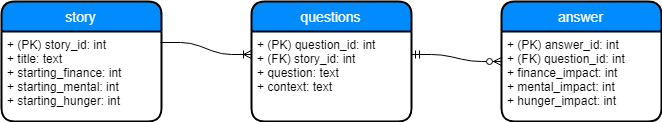

The diagram above was exported from draw.io. Its source (the exported page's mxGraphModel, read from the mxfile embedded in the PNG):
<mxGraphModel dx="768" dy="374" grid="1" gridSize="10" guides="1" tooltips="1" connect="1" arrows="1" fold="1" page="1" pageScale="1" pageWidth="850" pageHeight="1100" math="0" shadow="0">
  <root>
    <mxCell id="0" />
    <mxCell id="1" parent="0" />
    <mxCell id="ZcnE-3q4ehMUbKGK5_Fz-1" value="story" style="swimlane;childLayout=stackLayout;horizontal=1;startSize=30;horizontalStack=0;fillColor=#008cff;fontColor=#FFFFFF;rounded=1;fontSize=14;fontStyle=0;strokeWidth=2;resizeParent=0;resizeLast=1;shadow=0;dashed=0;align=center;" vertex="1" parent="1">
      <mxGeometry x="70" y="190" width="160" height="120" as="geometry" />
    </mxCell>
    <mxCell id="ZcnE-3q4ehMUbKGK5_Fz-2" value="+ (PK) story_id: int&#10;+ title: text&#10;+ starting_finance: int&#10;+ starting_mental: int&#10;+ starting_hunger: int" style="align=left;strokeColor=none;fillColor=none;spacingLeft=4;fontSize=12;verticalAlign=top;resizable=0;rotatable=0;part=1;" vertex="1" parent="ZcnE-3q4ehMUbKGK5_Fz-1">
      <mxGeometry y="30" width="160" height="90" as="geometry" />
    </mxCell>
    <mxCell id="ZcnE-3q4ehMUbKGK5_Fz-3" value="questions" style="swimlane;childLayout=stackLayout;horizontal=1;startSize=30;horizontalStack=0;fillColor=#008cff;fontColor=#FFFFFF;rounded=1;fontSize=14;fontStyle=0;strokeWidth=2;resizeParent=0;resizeLast=1;shadow=0;dashed=0;align=center;" vertex="1" parent="1">
      <mxGeometry x="320" y="190" width="160" height="120" as="geometry" />
    </mxCell>
    <mxCell id="ZcnE-3q4ehMUbKGK5_Fz-4" value="+ (PK) question_id: int&#10;+ (FK) story_id: int&#10;+ question: text&#10;+ context: text" style="align=left;strokeColor=none;fillColor=none;spacingLeft=4;fontSize=12;verticalAlign=top;resizable=0;rotatable=0;part=1;" vertex="1" parent="ZcnE-3q4ehMUbKGK5_Fz-3">
      <mxGeometry y="30" width="160" height="90" as="geometry" />
    </mxCell>
    <mxCell id="ZcnE-3q4ehMUbKGK5_Fz-7" value="" style="edgeStyle=entityRelationEdgeStyle;fontSize=12;html=1;endArrow=ERoneToMany;exitX=0.996;exitY=0.119;exitDx=0;exitDy=0;exitPerimeter=0;entryX=0;entryY=0.25;entryDx=0;entryDy=0;" edge="1" parent="1" source="ZcnE-3q4ehMUbKGK5_Fz-2" target="ZcnE-3q4ehMUbKGK5_Fz-4">
      <mxGeometry width="100" height="100" relative="1" as="geometry">
        <mxPoint x="310" y="430" as="sourcePoint" />
        <mxPoint x="280" y="290" as="targetPoint" />
      </mxGeometry>
    </mxCell>
    <mxCell id="ZcnE-3q4ehMUbKGK5_Fz-8" value="" style="edgeStyle=entityRelationEdgeStyle;fontSize=12;html=1;endArrow=ERzeroToMany;startArrow=ERmandOne;exitX=1;exitY=0.25;exitDx=0;exitDy=0;strokeColor=#000000;entryX=0;entryY=0.5;entryDx=0;entryDy=0;" edge="1" parent="1" source="ZcnE-3q4ehMUbKGK5_Fz-4" target="ZcnE-3q4ehMUbKGK5_Fz-5">
      <mxGeometry width="100" height="100" relative="1" as="geometry">
        <mxPoint x="570" y="460" as="sourcePoint" />
        <mxPoint x="540" y="290" as="targetPoint" />
      </mxGeometry>
    </mxCell>
    <mxCell id="ZcnE-3q4ehMUbKGK5_Fz-5" value="answer" style="swimlane;childLayout=stackLayout;horizontal=1;startSize=30;horizontalStack=0;fillColor=#008cff;fontColor=#FFFFFF;rounded=1;fontSize=14;fontStyle=0;strokeWidth=2;resizeParent=0;resizeLast=1;shadow=0;dashed=0;align=center;" vertex="1" parent="1">
      <mxGeometry x="570" y="190" width="160" height="120" as="geometry" />
    </mxCell>
    <mxCell id="ZcnE-3q4ehMUbKGK5_Fz-6" value="+ (PK) answer_id: int&#10;+ (FK) question_id: int&#10;+ finance_impact: int&#10;+ mental_impact: int&#10;+ hunger_impact: int" style="align=left;strokeColor=none;fillColor=none;spacingLeft=4;fontSize=12;verticalAlign=top;resizable=0;rotatable=0;part=1;" vertex="1" parent="ZcnE-3q4ehMUbKGK5_Fz-5">
      <mxGeometry y="30" width="160" height="90" as="geometry" />
    </mxCell>
  </root>
</mxGraphModel>